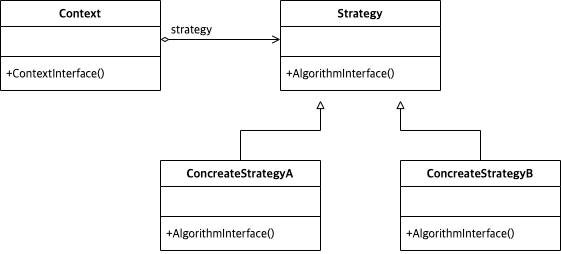

The diagram above was exported from draw.io. Its source (the exported page's mxGraphModel, read from the mxfile embedded in the PNG):
<mxGraphModel dx="604" dy="991" grid="1" gridSize="10" guides="1" tooltips="1" connect="1" arrows="1" fold="1" page="1" pageScale="1" pageWidth="827" pageHeight="1169" math="0" shadow="0">
  <root>
    <mxCell id="WIyWlLk6GJQsqaUBKTNV-0" />
    <mxCell id="WIyWlLk6GJQsqaUBKTNV-1" parent="WIyWlLk6GJQsqaUBKTNV-0" />
    <mxCell id="Mtmfk03SyUQb4BhBK3cF-49" value="Strategy" style="swimlane;fontStyle=1;align=center;verticalAlign=top;childLayout=stackLayout;horizontal=1;startSize=26;horizontalStack=0;resizeParent=1;resizeParentMax=0;resizeLast=0;collapsible=1;marginBottom=0;fontFamily=Lucida Console;fontSize=12;" vertex="1" parent="WIyWlLk6GJQsqaUBKTNV-1">
      <mxGeometry x="400" y="560" width="160" height="90" as="geometry" />
    </mxCell>
    <mxCell id="Mtmfk03SyUQb4BhBK3cF-50" value=" " style="text;strokeColor=none;fillColor=none;align=left;verticalAlign=top;spacingLeft=4;spacingRight=4;overflow=hidden;rotatable=0;points=[[0,0.5],[1,0.5]];portConstraint=eastwest;fontFamily=Lucida Console;fontSize=12;" vertex="1" parent="Mtmfk03SyUQb4BhBK3cF-49">
      <mxGeometry y="26" width="160" height="26" as="geometry" />
    </mxCell>
    <mxCell id="Mtmfk03SyUQb4BhBK3cF-51" value="" style="line;strokeWidth=1;fillColor=none;align=left;verticalAlign=middle;spacingTop=-1;spacingLeft=3;spacingRight=3;rotatable=0;labelPosition=right;points=[];portConstraint=eastwest;fontFamily=Lucida Console;fontSize=12;" vertex="1" parent="Mtmfk03SyUQb4BhBK3cF-49">
      <mxGeometry y="52" width="160" height="8" as="geometry" />
    </mxCell>
    <mxCell id="Mtmfk03SyUQb4BhBK3cF-52" value="+AlgorithmInterface()" style="text;strokeColor=none;fillColor=none;align=left;verticalAlign=top;spacingLeft=4;spacingRight=4;overflow=hidden;rotatable=0;points=[[0,0.5],[1,0.5]];portConstraint=eastwest;fontFamily=Lucida Console;fontSize=12;" vertex="1" parent="Mtmfk03SyUQb4BhBK3cF-49">
      <mxGeometry y="60" width="160" height="30" as="geometry" />
    </mxCell>
    <mxCell id="Mtmfk03SyUQb4BhBK3cF-125" style="edgeStyle=orthogonalEdgeStyle;rounded=0;orthogonalLoop=1;jettySize=auto;html=1;entryX=0;entryY=0.5;entryDx=0;entryDy=0;fontFamily=Lucida Console;fontSize=12;startArrow=diamondThin;startFill=0;endArrow=open;endFill=0;strokeWidth=1;exitX=1;exitY=0.5;exitDx=0;exitDy=0;" edge="1" parent="WIyWlLk6GJQsqaUBKTNV-1" source="Mtmfk03SyUQb4BhBK3cF-141" target="Mtmfk03SyUQb4BhBK3cF-50">
      <mxGeometry relative="1" as="geometry">
        <mxPoint x="270" y="599" as="sourcePoint" />
      </mxGeometry>
    </mxCell>
    <mxCell id="Mtmfk03SyUQb4BhBK3cF-144" value="strategy" style="edgeLabel;html=1;align=center;verticalAlign=middle;resizable=0;points=[];fontSize=12;fontFamily=Lucida Console;" vertex="1" connectable="0" parent="Mtmfk03SyUQb4BhBK3cF-125">
      <mxGeometry x="-0.4926" y="-2" relative="1" as="geometry">
        <mxPoint y="-11" as="offset" />
      </mxGeometry>
    </mxCell>
    <mxCell id="Mtmfk03SyUQb4BhBK3cF-156" style="edgeStyle=orthogonalEdgeStyle;rounded=0;orthogonalLoop=1;jettySize=auto;html=1;fontFamily=Lucida Console;fontSize=12;startArrow=none;startFill=0;endArrow=block;endFill=0;strokeWidth=1;" edge="1" parent="WIyWlLk6GJQsqaUBKTNV-1" source="Mtmfk03SyUQb4BhBK3cF-132">
      <mxGeometry relative="1" as="geometry">
        <mxPoint x="520" y="660" as="targetPoint" />
      </mxGeometry>
    </mxCell>
    <mxCell id="Mtmfk03SyUQb4BhBK3cF-132" value="ConcreateStrategyB" style="swimlane;fontStyle=1;align=center;verticalAlign=top;childLayout=stackLayout;horizontal=1;startSize=26;horizontalStack=0;resizeParent=1;resizeParentMax=0;resizeLast=0;collapsible=1;marginBottom=0;fontFamily=Lucida Console;fontSize=12;" vertex="1" parent="WIyWlLk6GJQsqaUBKTNV-1">
      <mxGeometry x="520" y="720" width="160" height="90" as="geometry" />
    </mxCell>
    <mxCell id="Mtmfk03SyUQb4BhBK3cF-133" value=" " style="text;strokeColor=none;fillColor=none;align=left;verticalAlign=top;spacingLeft=4;spacingRight=4;overflow=hidden;rotatable=0;points=[[0,0.5],[1,0.5]];portConstraint=eastwest;fontFamily=Lucida Console;fontSize=12;" vertex="1" parent="Mtmfk03SyUQb4BhBK3cF-132">
      <mxGeometry y="26" width="160" height="26" as="geometry" />
    </mxCell>
    <mxCell id="Mtmfk03SyUQb4BhBK3cF-134" value="" style="line;strokeWidth=1;fillColor=none;align=left;verticalAlign=middle;spacingTop=-1;spacingLeft=3;spacingRight=3;rotatable=0;labelPosition=right;points=[];portConstraint=eastwest;fontFamily=Lucida Console;fontSize=12;" vertex="1" parent="Mtmfk03SyUQb4BhBK3cF-132">
      <mxGeometry y="52" width="160" height="8" as="geometry" />
    </mxCell>
    <mxCell id="Mtmfk03SyUQb4BhBK3cF-135" value="+AlgorithmInterface()" style="text;strokeColor=none;fillColor=none;align=left;verticalAlign=top;spacingLeft=4;spacingRight=4;overflow=hidden;rotatable=0;points=[[0,0.5],[1,0.5]];portConstraint=eastwest;fontFamily=Lucida Console;fontSize=12;" vertex="1" parent="Mtmfk03SyUQb4BhBK3cF-132">
      <mxGeometry y="60" width="160" height="30" as="geometry" />
    </mxCell>
    <mxCell id="Mtmfk03SyUQb4BhBK3cF-155" style="edgeStyle=orthogonalEdgeStyle;rounded=0;orthogonalLoop=1;jettySize=auto;html=1;fontFamily=Lucida Console;fontSize=12;startArrow=none;startFill=0;endArrow=block;endFill=0;strokeWidth=1;" edge="1" parent="WIyWlLk6GJQsqaUBKTNV-1" source="Mtmfk03SyUQb4BhBK3cF-136">
      <mxGeometry relative="1" as="geometry">
        <mxPoint x="440" y="660" as="targetPoint" />
      </mxGeometry>
    </mxCell>
    <mxCell id="Mtmfk03SyUQb4BhBK3cF-136" value="ConcreateStrategyA" style="swimlane;fontStyle=1;align=center;verticalAlign=top;childLayout=stackLayout;horizontal=1;startSize=26;horizontalStack=0;resizeParent=1;resizeParentMax=0;resizeLast=0;collapsible=1;marginBottom=0;fontFamily=Lucida Console;fontSize=12;" vertex="1" parent="WIyWlLk6GJQsqaUBKTNV-1">
      <mxGeometry x="280" y="720" width="160" height="90" as="geometry" />
    </mxCell>
    <mxCell id="Mtmfk03SyUQb4BhBK3cF-137" value=" " style="text;strokeColor=none;fillColor=none;align=left;verticalAlign=top;spacingLeft=4;spacingRight=4;overflow=hidden;rotatable=0;points=[[0,0.5],[1,0.5]];portConstraint=eastwest;fontFamily=Lucida Console;fontSize=12;" vertex="1" parent="Mtmfk03SyUQb4BhBK3cF-136">
      <mxGeometry y="26" width="160" height="26" as="geometry" />
    </mxCell>
    <mxCell id="Mtmfk03SyUQb4BhBK3cF-138" value="" style="line;strokeWidth=1;fillColor=none;align=left;verticalAlign=middle;spacingTop=-1;spacingLeft=3;spacingRight=3;rotatable=0;labelPosition=right;points=[];portConstraint=eastwest;fontFamily=Lucida Console;fontSize=12;" vertex="1" parent="Mtmfk03SyUQb4BhBK3cF-136">
      <mxGeometry y="52" width="160" height="8" as="geometry" />
    </mxCell>
    <mxCell id="Mtmfk03SyUQb4BhBK3cF-139" value="+AlgorithmInterface()" style="text;strokeColor=none;fillColor=none;align=left;verticalAlign=top;spacingLeft=4;spacingRight=4;overflow=hidden;rotatable=0;points=[[0,0.5],[1,0.5]];portConstraint=eastwest;fontFamily=Lucida Console;fontSize=12;" vertex="1" parent="Mtmfk03SyUQb4BhBK3cF-136">
      <mxGeometry y="60" width="160" height="30" as="geometry" />
    </mxCell>
    <mxCell id="Mtmfk03SyUQb4BhBK3cF-140" value="Context" style="swimlane;fontStyle=1;align=center;verticalAlign=top;childLayout=stackLayout;horizontal=1;startSize=26;horizontalStack=0;resizeParent=1;resizeParentMax=0;resizeLast=0;collapsible=1;marginBottom=0;fontFamily=Lucida Console;fontSize=12;" vertex="1" parent="WIyWlLk6GJQsqaUBKTNV-1">
      <mxGeometry x="120" y="560" width="160" height="90" as="geometry" />
    </mxCell>
    <mxCell id="Mtmfk03SyUQb4BhBK3cF-141" value=" " style="text;strokeColor=none;fillColor=none;align=left;verticalAlign=top;spacingLeft=4;spacingRight=4;overflow=hidden;rotatable=0;points=[[0,0.5],[1,0.5]];portConstraint=eastwest;fontFamily=Lucida Console;fontSize=12;" vertex="1" parent="Mtmfk03SyUQb4BhBK3cF-140">
      <mxGeometry y="26" width="160" height="26" as="geometry" />
    </mxCell>
    <mxCell id="Mtmfk03SyUQb4BhBK3cF-142" value="" style="line;strokeWidth=1;fillColor=none;align=left;verticalAlign=middle;spacingTop=-1;spacingLeft=3;spacingRight=3;rotatable=0;labelPosition=right;points=[];portConstraint=eastwest;fontFamily=Lucida Console;fontSize=12;" vertex="1" parent="Mtmfk03SyUQb4BhBK3cF-140">
      <mxGeometry y="52" width="160" height="8" as="geometry" />
    </mxCell>
    <mxCell id="Mtmfk03SyUQb4BhBK3cF-143" value="+ContextInterface()" style="text;strokeColor=none;fillColor=none;align=left;verticalAlign=top;spacingLeft=4;spacingRight=4;overflow=hidden;rotatable=0;points=[[0,0.5],[1,0.5]];portConstraint=eastwest;fontFamily=Lucida Console;fontSize=12;" vertex="1" parent="Mtmfk03SyUQb4BhBK3cF-140">
      <mxGeometry y="60" width="160" height="30" as="geometry" />
    </mxCell>
  </root>
</mxGraphModel>